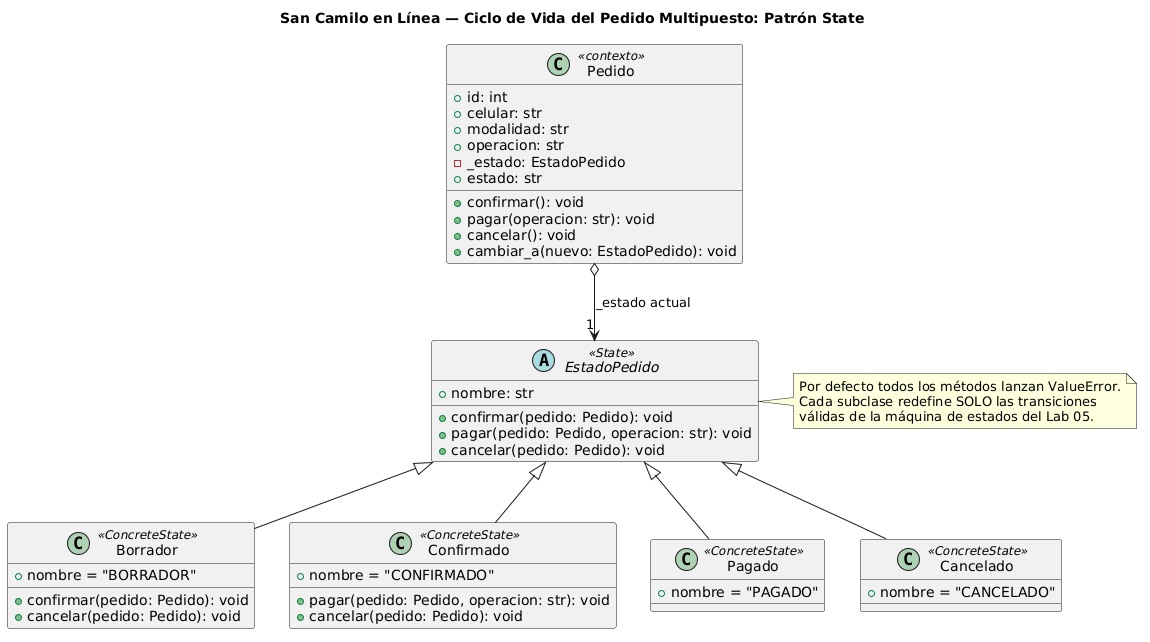

The diagram above was rendered by PlantUML. Its source (embedded in the PNG):
@startuml
skinparam shadowing false
skinparam defaultFontName Arial

title San Camilo en Línea — Ciclo de Vida del Pedido Multipuesto: Patrón State

class Pedido <<contexto>> {
  +id: int
  +celular: str
  +modalidad: str
  +operacion: str
  -_estado: EstadoPedido
  +estado: str
  +confirmar(): void
  +pagar(operacion: str): void
  +cancelar(): void
  +cambiar_a(nuevo: EstadoPedido): void
}

abstract class EstadoPedido <<State>> {
  +nombre: str
  +confirmar(pedido: Pedido): void
  +pagar(pedido: Pedido, operacion: str): void
  +cancelar(pedido: Pedido): void
}

class Borrador <<ConcreteState>> {
  +nombre = "BORRADOR"
  +confirmar(pedido: Pedido): void
  +cancelar(pedido: Pedido): void
}

class Confirmado <<ConcreteState>> {
  +nombre = "CONFIRMADO"
  +pagar(pedido: Pedido, operacion: str): void
  +cancelar(pedido: Pedido): void
}

class Pagado <<ConcreteState>> {
  +nombre = "PAGADO"
}

class Cancelado <<ConcreteState>> {
  +nombre = "CANCELADO"
}

Pedido o--> "1" EstadoPedido : _estado actual
EstadoPedido <|-- Borrador
EstadoPedido <|-- Confirmado
EstadoPedido <|-- Pagado
EstadoPedido <|-- Cancelado

note right of EstadoPedido
  Por defecto todos los métodos lanzan ValueError.
  Cada subclase redefine SOLO las transiciones
  válidas de la máquina de estados del Lab 05.
end note
@enduml